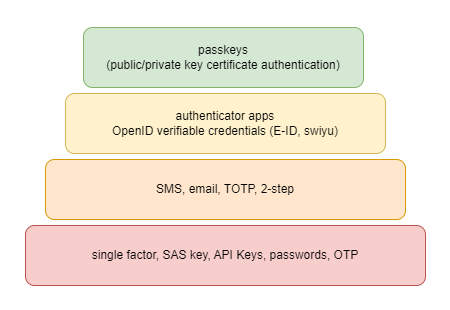

The diagram above was exported from draw.io. Its source (the exported page's mxGraphModel, read from the mxfile embedded in the PNG):
<mxGraphModel dx="1221" dy="823" grid="1" gridSize="10" guides="1" tooltips="1" connect="1" arrows="1" fold="1" page="1" pageScale="1" pageWidth="850" pageHeight="1100" math="0" shadow="0">
  <root>
    <mxCell id="0" />
    <mxCell id="1" parent="0" />
    <mxCell id="WjUe4bHUp8g-_b4NznrS-6" value="" style="rounded=0;whiteSpace=wrap;html=1;strokeWidth=0;strokeColor=#FFFFFF;" vertex="1" parent="1">
      <mxGeometry x="175" y="173" width="450" height="310" as="geometry" />
    </mxCell>
    <mxCell id="WjUe4bHUp8g-_b4NznrS-1" value="passkeys&lt;div&gt;(public/private key certificate authentication)&lt;/div&gt;" style="rounded=1;whiteSpace=wrap;html=1;fillColor=#d5e8d4;strokeColor=#82b366;" vertex="1" parent="1">
      <mxGeometry x="258" y="200" width="280" height="60" as="geometry" />
    </mxCell>
    <mxCell id="WjUe4bHUp8g-_b4NznrS-3" value="authenticator apps&lt;div&gt;OpenID verifiable credentials (E-ID, swiyu)&lt;/div&gt;" style="rounded=1;whiteSpace=wrap;html=1;fillColor=#fff2cc;strokeColor=#d6b656;" vertex="1" parent="1">
      <mxGeometry x="240" y="266" width="320" height="60" as="geometry" />
    </mxCell>
    <mxCell id="WjUe4bHUp8g-_b4NznrS-4" value="SMS, email, TOTP, 2-step" style="rounded=1;whiteSpace=wrap;html=1;fillColor=#ffe6cc;strokeColor=#d79b00;" vertex="1" parent="1">
      <mxGeometry x="220" y="332" width="360" height="60" as="geometry" />
    </mxCell>
    <mxCell id="WjUe4bHUp8g-_b4NznrS-5" value="single factor, SAS key, API Keys, passwords, OTP" style="rounded=1;whiteSpace=wrap;html=1;fillColor=#f8cecc;strokeColor=#b85450;" vertex="1" parent="1">
      <mxGeometry x="200" y="398" width="400" height="60" as="geometry" />
    </mxCell>
  </root>
</mxGraphModel>